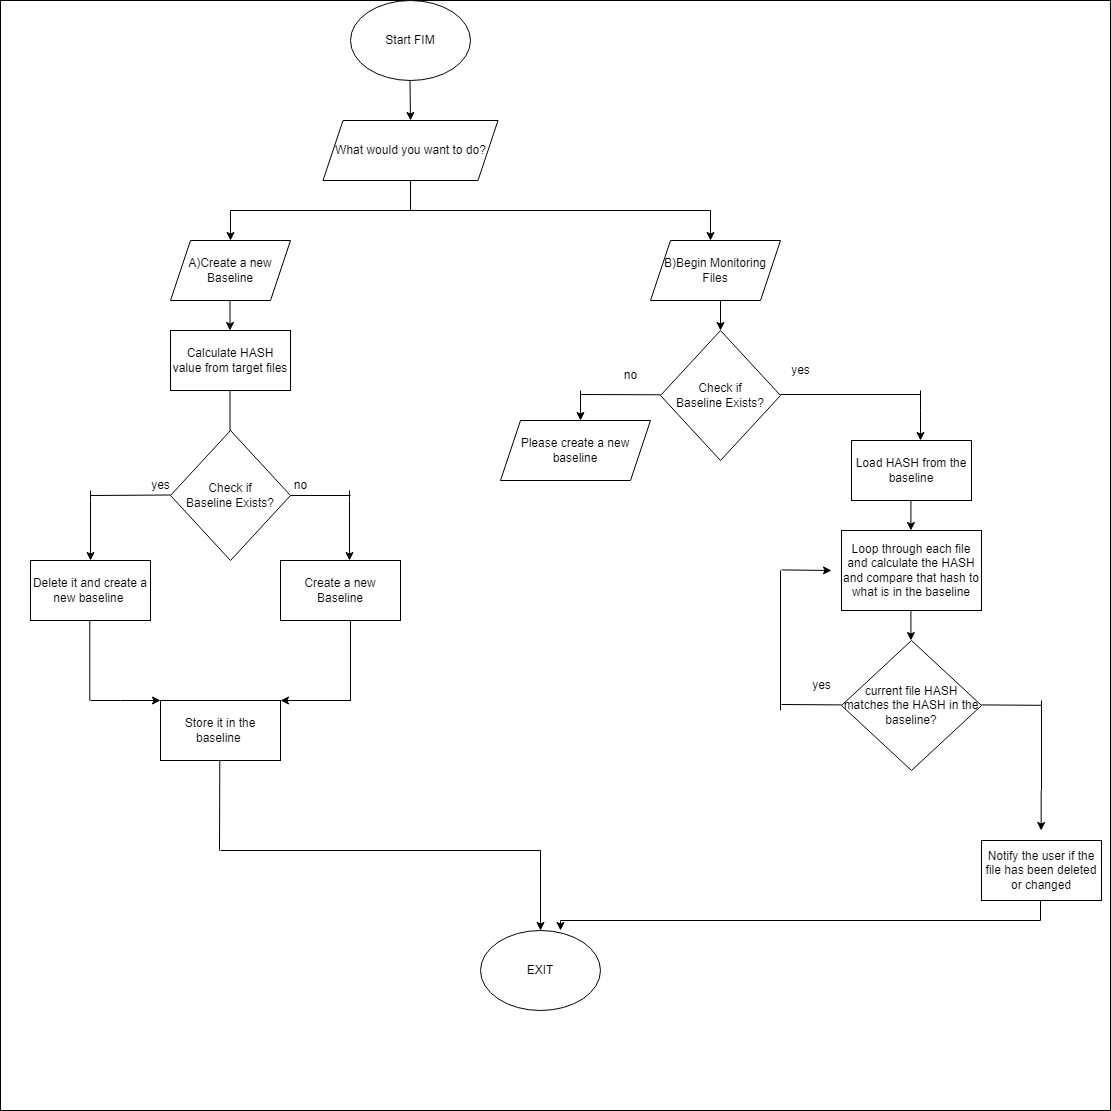

The diagram above was exported from draw.io. Its source (the exported page's mxGraphModel, read from the mxfile embedded in the PNG):
<mxGraphModel dx="2580" dy="1098" grid="1" gridSize="10" guides="1" tooltips="1" connect="1" arrows="1" fold="1" page="1" pageScale="1" pageWidth="850" pageHeight="1100" math="0" shadow="0">
  <root>
    <mxCell id="0" />
    <mxCell id="1" parent="0" />
    <mxCell id="Lfn0HJZ94lbqBIqsVE-S-17" value="" style="whiteSpace=wrap;html=1;aspect=fixed;" vertex="1" parent="1">
      <mxGeometry width="1110" height="1110" as="geometry" />
    </mxCell>
    <mxCell id="AG6QyKrqW_axTHtWe5UU-1" value="Start FIM" style="ellipse;whiteSpace=wrap;html=1;" parent="1" vertex="1">
      <mxGeometry x="350" width="120" height="80" as="geometry" />
    </mxCell>
    <mxCell id="AG6QyKrqW_axTHtWe5UU-2" value="" style="endArrow=classic;html=1;rounded=0;" parent="1" edge="1">
      <mxGeometry width="50" height="50" relative="1" as="geometry">
        <mxPoint x="409.5" y="80" as="sourcePoint" />
        <mxPoint x="410" y="120" as="targetPoint" />
      </mxGeometry>
    </mxCell>
    <mxCell id="AG6QyKrqW_axTHtWe5UU-6" value="" style="endArrow=none;html=1;rounded=0;entryX=0.5;entryY=1;entryDx=0;entryDy=0;" parent="1" edge="1">
      <mxGeometry width="50" height="50" relative="1" as="geometry">
        <mxPoint x="410" y="210" as="sourcePoint" />
        <mxPoint x="410" y="180" as="targetPoint" />
        <Array as="points">
          <mxPoint x="410" y="210" />
        </Array>
      </mxGeometry>
    </mxCell>
    <mxCell id="AG6QyKrqW_axTHtWe5UU-7" value="" style="endArrow=none;html=1;rounded=0;" parent="1" edge="1">
      <mxGeometry width="50" height="50" relative="1" as="geometry">
        <mxPoint x="230" y="210" as="sourcePoint" />
        <mxPoint x="410" y="210" as="targetPoint" />
      </mxGeometry>
    </mxCell>
    <mxCell id="AG6QyKrqW_axTHtWe5UU-9" value="" style="endArrow=classic;html=1;rounded=0;" parent="1" edge="1">
      <mxGeometry width="50" height="50" relative="1" as="geometry">
        <mxPoint x="230" y="210" as="sourcePoint" />
        <mxPoint x="230" y="240" as="targetPoint" />
      </mxGeometry>
    </mxCell>
    <mxCell id="AG6QyKrqW_axTHtWe5UU-12" value="" style="endArrow=none;html=1;rounded=0;" parent="1" edge="1">
      <mxGeometry width="50" height="50" relative="1" as="geometry">
        <mxPoint x="410" y="210" as="sourcePoint" />
        <mxPoint x="710" y="210" as="targetPoint" />
      </mxGeometry>
    </mxCell>
    <mxCell id="AG6QyKrqW_axTHtWe5UU-13" value="A)Create a new Baseline" style="shape=parallelogram;perimeter=parallelogramPerimeter;whiteSpace=wrap;html=1;fixedSize=1;" parent="1" vertex="1">
      <mxGeometry x="170" y="240" width="120" height="60" as="geometry" />
    </mxCell>
    <mxCell id="AG6QyKrqW_axTHtWe5UU-16" value="" style="endArrow=classic;html=1;rounded=0;" parent="1" edge="1">
      <mxGeometry width="50" height="50" relative="1" as="geometry">
        <mxPoint x="229.5" y="300" as="sourcePoint" />
        <mxPoint x="229.5" y="330" as="targetPoint" />
      </mxGeometry>
    </mxCell>
    <mxCell id="AG6QyKrqW_axTHtWe5UU-31" value="Calculate HASH value from target files" style="rounded=0;whiteSpace=wrap;html=1;" parent="1" vertex="1">
      <mxGeometry x="170" y="330" width="120" height="60" as="geometry" />
    </mxCell>
    <mxCell id="AG6QyKrqW_axTHtWe5UU-33" value="" style="endArrow=none;html=1;rounded=0;" parent="1" edge="1">
      <mxGeometry width="50" height="50" relative="1" as="geometry">
        <mxPoint x="229.5" y="450" as="sourcePoint" />
        <mxPoint x="229.5" y="390" as="targetPoint" />
      </mxGeometry>
    </mxCell>
    <mxCell id="AG6QyKrqW_axTHtWe5UU-39" value="" style="group" parent="1" vertex="1" connectable="0">
      <mxGeometry x="30" y="430" width="380" height="300" as="geometry" />
    </mxCell>
    <mxCell id="AG6QyKrqW_axTHtWe5UU-30" value="" style="group" parent="AG6QyKrqW_axTHtWe5UU-39" vertex="1" connectable="0">
      <mxGeometry width="370" height="190" as="geometry" />
    </mxCell>
    <mxCell id="AG6QyKrqW_axTHtWe5UU-22" value="" style="endArrow=classic;html=1;rounded=0;" parent="AG6QyKrqW_axTHtWe5UU-30" edge="1">
      <mxGeometry width="50" height="50" relative="1" as="geometry">
        <mxPoint x="60" y="60" as="sourcePoint" />
        <mxPoint x="60" y="130" as="targetPoint" />
        <Array as="points">
          <mxPoint x="60" y="70" />
        </Array>
      </mxGeometry>
    </mxCell>
    <mxCell id="AG6QyKrqW_axTHtWe5UU-15" value="Check if&lt;br&gt;Baseline Exists?" style="rhombus;whiteSpace=wrap;html=1;" parent="AG6QyKrqW_axTHtWe5UU-30" vertex="1">
      <mxGeometry x="140" width="120" height="130" as="geometry" />
    </mxCell>
    <mxCell id="AG6QyKrqW_axTHtWe5UU-19" value="" style="endArrow=none;html=1;rounded=0;" parent="AG6QyKrqW_axTHtWe5UU-30" edge="1">
      <mxGeometry width="50" height="50" relative="1" as="geometry">
        <mxPoint x="60" y="65" as="sourcePoint" />
        <mxPoint x="140" y="64.5" as="targetPoint" />
      </mxGeometry>
    </mxCell>
    <mxCell id="AG6QyKrqW_axTHtWe5UU-24" value="yes&lt;br&gt;" style="text;html=1;align=center;verticalAlign=middle;resizable=0;points=[];autosize=1;strokeColor=none;fillColor=none;" parent="AG6QyKrqW_axTHtWe5UU-30" vertex="1">
      <mxGeometry x="110" y="40" width="40" height="30" as="geometry" />
    </mxCell>
    <mxCell id="AG6QyKrqW_axTHtWe5UU-25" value="Delete it and create a new baseline&amp;nbsp;" style="rounded=0;whiteSpace=wrap;html=1;" parent="AG6QyKrqW_axTHtWe5UU-30" vertex="1">
      <mxGeometry y="130" width="120" height="60" as="geometry" />
    </mxCell>
    <mxCell id="AG6QyKrqW_axTHtWe5UU-26" value="" style="endArrow=none;html=1;rounded=0;" parent="AG6QyKrqW_axTHtWe5UU-30" edge="1">
      <mxGeometry width="50" height="50" relative="1" as="geometry">
        <mxPoint x="260" y="65" as="sourcePoint" />
        <mxPoint x="320" y="65" as="targetPoint" />
      </mxGeometry>
    </mxCell>
    <mxCell id="AG6QyKrqW_axTHtWe5UU-27" value="" style="endArrow=classic;html=1;rounded=0;" parent="AG6QyKrqW_axTHtWe5UU-30" edge="1">
      <mxGeometry width="50" height="50" relative="1" as="geometry">
        <mxPoint x="319" y="60" as="sourcePoint" />
        <mxPoint x="319" y="130" as="targetPoint" />
        <Array as="points">
          <mxPoint x="319" y="70" />
        </Array>
      </mxGeometry>
    </mxCell>
    <mxCell id="AG6QyKrqW_axTHtWe5UU-28" value="Create a new Baseline" style="rounded=0;whiteSpace=wrap;html=1;" parent="AG6QyKrqW_axTHtWe5UU-30" vertex="1">
      <mxGeometry x="250" y="130" width="120" height="60" as="geometry" />
    </mxCell>
    <mxCell id="AG6QyKrqW_axTHtWe5UU-29" value="no" style="text;html=1;align=center;verticalAlign=middle;resizable=0;points=[];autosize=1;strokeColor=none;fillColor=none;" parent="AG6QyKrqW_axTHtWe5UU-30" vertex="1">
      <mxGeometry x="250" y="40" width="40" height="30" as="geometry" />
    </mxCell>
    <mxCell id="Lfn0HJZ94lbqBIqsVE-S-4" value="" style="endArrow=none;html=1;rounded=0;" edge="1" parent="AG6QyKrqW_axTHtWe5UU-39">
      <mxGeometry width="50" height="50" relative="1" as="geometry">
        <mxPoint x="59.29000000000002" y="190" as="sourcePoint" />
        <mxPoint x="59.29000000000002" y="270" as="targetPoint" />
      </mxGeometry>
    </mxCell>
    <mxCell id="Lfn0HJZ94lbqBIqsVE-S-5" value="" style="endArrow=classic;html=1;rounded=0;entryX=0;entryY=0;entryDx=0;entryDy=0;" edge="1" parent="AG6QyKrqW_axTHtWe5UU-39" target="AG6QyKrqW_axTHtWe5UU-37">
      <mxGeometry width="50" height="50" relative="1" as="geometry">
        <mxPoint x="60" y="270" as="sourcePoint" />
        <mxPoint x="120" y="270" as="targetPoint" />
        <Array as="points">
          <mxPoint x="90" y="270" />
        </Array>
      </mxGeometry>
    </mxCell>
    <mxCell id="Lfn0HJZ94lbqBIqsVE-S-6" value="" style="endArrow=none;html=1;rounded=0;" edge="1" parent="AG6QyKrqW_axTHtWe5UU-39">
      <mxGeometry width="50" height="50" relative="1" as="geometry">
        <mxPoint x="320" y="190" as="sourcePoint" />
        <mxPoint x="320" y="270" as="targetPoint" />
      </mxGeometry>
    </mxCell>
    <mxCell id="Lfn0HJZ94lbqBIqsVE-S-7" value="" style="endArrow=classic;html=1;rounded=0;" edge="1" parent="AG6QyKrqW_axTHtWe5UU-39">
      <mxGeometry width="50" height="50" relative="1" as="geometry">
        <mxPoint x="290" y="270" as="sourcePoint" />
        <mxPoint x="250" y="270" as="targetPoint" />
        <Array as="points">
          <mxPoint x="320" y="270" />
        </Array>
      </mxGeometry>
    </mxCell>
    <mxCell id="AG6QyKrqW_axTHtWe5UU-56" value="" style="group" parent="1" vertex="1" connectable="0">
      <mxGeometry x="780" y="440" width="321" height="460" as="geometry" />
    </mxCell>
    <mxCell id="AG6QyKrqW_axTHtWe5UU-41" value="Load HASH from the baseline" style="rounded=0;whiteSpace=wrap;html=1;" parent="AG6QyKrqW_axTHtWe5UU-56" vertex="1">
      <mxGeometry x="71" width="120" height="60" as="geometry" />
    </mxCell>
    <mxCell id="AG6QyKrqW_axTHtWe5UU-43" value="" style="endArrow=classic;html=1;rounded=0;" parent="AG6QyKrqW_axTHtWe5UU-56" edge="1">
      <mxGeometry width="50" height="50" relative="1" as="geometry">
        <mxPoint x="130.40999999999997" y="60" as="sourcePoint" />
        <mxPoint x="130.40999999999997" y="90" as="targetPoint" />
      </mxGeometry>
    </mxCell>
    <mxCell id="AG6QyKrqW_axTHtWe5UU-44" value="Loop through each file and calculate the HASH and compare that hash to what is in the baseline&lt;br&gt;" style="rounded=0;whiteSpace=wrap;html=1;" parent="AG6QyKrqW_axTHtWe5UU-56" vertex="1">
      <mxGeometry x="61" y="90" width="140" height="80" as="geometry" />
    </mxCell>
    <mxCell id="AG6QyKrqW_axTHtWe5UU-45" value="" style="endArrow=classic;html=1;rounded=0;" parent="AG6QyKrqW_axTHtWe5UU-56" edge="1">
      <mxGeometry width="50" height="50" relative="1" as="geometry">
        <mxPoint x="130.40999999999997" y="170" as="sourcePoint" />
        <mxPoint x="130.40999999999997" y="200" as="targetPoint" />
      </mxGeometry>
    </mxCell>
    <mxCell id="AG6QyKrqW_axTHtWe5UU-46" value="current file HASH matches the HASH in the baseline?" style="rhombus;whiteSpace=wrap;html=1;" parent="AG6QyKrqW_axTHtWe5UU-56" vertex="1">
      <mxGeometry x="61" y="200" width="140" height="130" as="geometry" />
    </mxCell>
    <mxCell id="AG6QyKrqW_axTHtWe5UU-47" value="" style="endArrow=none;html=1;rounded=0;" parent="AG6QyKrqW_axTHtWe5UU-56" edge="1">
      <mxGeometry width="50" height="50" relative="1" as="geometry">
        <mxPoint x="1" y="264" as="sourcePoint" />
        <mxPoint x="61" y="264.40999999999997" as="targetPoint" />
      </mxGeometry>
    </mxCell>
    <mxCell id="AG6QyKrqW_axTHtWe5UU-48" value="yes" style="text;html=1;align=center;verticalAlign=middle;resizable=0;points=[];autosize=1;strokeColor=none;fillColor=none;" parent="AG6QyKrqW_axTHtWe5UU-56" vertex="1">
      <mxGeometry x="21" y="230" width="40" height="30" as="geometry" />
    </mxCell>
    <mxCell id="AG6QyKrqW_axTHtWe5UU-50" value="" style="endArrow=none;html=1;rounded=0;" parent="AG6QyKrqW_axTHtWe5UU-56" edge="1">
      <mxGeometry width="50" height="50" relative="1" as="geometry">
        <mxPoint y="270" as="sourcePoint" />
        <mxPoint y="130" as="targetPoint" />
      </mxGeometry>
    </mxCell>
    <mxCell id="AG6QyKrqW_axTHtWe5UU-51" value="" style="endArrow=classic;html=1;rounded=0;" parent="AG6QyKrqW_axTHtWe5UU-56" edge="1">
      <mxGeometry width="50" height="50" relative="1" as="geometry">
        <mxPoint x="1" y="129.41000000000003" as="sourcePoint" />
        <mxPoint x="51" y="130" as="targetPoint" />
      </mxGeometry>
    </mxCell>
    <mxCell id="AG6QyKrqW_axTHtWe5UU-52" value="" style="endArrow=none;html=1;rounded=0;" parent="AG6QyKrqW_axTHtWe5UU-56" edge="1">
      <mxGeometry width="50" height="50" relative="1" as="geometry">
        <mxPoint x="201" y="264.40999999999997" as="sourcePoint" />
        <mxPoint x="261" y="264.81999999999994" as="targetPoint" />
      </mxGeometry>
    </mxCell>
    <mxCell id="AG6QyKrqW_axTHtWe5UU-53" value="" style="endArrow=none;html=1;rounded=0;" parent="AG6QyKrqW_axTHtWe5UU-56" edge="1">
      <mxGeometry width="50" height="50" relative="1" as="geometry">
        <mxPoint x="261" y="350" as="sourcePoint" />
        <mxPoint x="261" y="260" as="targetPoint" />
      </mxGeometry>
    </mxCell>
    <mxCell id="AG6QyKrqW_axTHtWe5UU-54" value="Notify the user if the file has been deleted or changed" style="rounded=0;whiteSpace=wrap;html=1;" parent="AG6QyKrqW_axTHtWe5UU-56" vertex="1">
      <mxGeometry x="201" y="400" width="120" height="60" as="geometry" />
    </mxCell>
    <mxCell id="AG6QyKrqW_axTHtWe5UU-55" value="" style="endArrow=classic;html=1;rounded=0;" parent="AG6QyKrqW_axTHtWe5UU-56" edge="1">
      <mxGeometry width="50" height="50" relative="1" as="geometry">
        <mxPoint x="260.65999999999997" y="350" as="sourcePoint" />
        <mxPoint x="260.65999999999997" y="390" as="targetPoint" />
      </mxGeometry>
    </mxCell>
    <mxCell id="AG6QyKrqW_axTHtWe5UU-70" value="" style="group" parent="1" vertex="1" connectable="0">
      <mxGeometry x="650" y="210" width="130" height="120" as="geometry" />
    </mxCell>
    <mxCell id="AG6QyKrqW_axTHtWe5UU-10" value="" style="endArrow=classic;html=1;rounded=0;" parent="AG6QyKrqW_axTHtWe5UU-70" edge="1">
      <mxGeometry width="50" height="50" relative="1" as="geometry">
        <mxPoint x="60" as="sourcePoint" />
        <mxPoint x="60" y="30" as="targetPoint" />
      </mxGeometry>
    </mxCell>
    <mxCell id="AG6QyKrqW_axTHtWe5UU-14" value="B)Begin Monitoring Files" style="shape=parallelogram;perimeter=parallelogramPerimeter;whiteSpace=wrap;html=1;fixedSize=1;" parent="AG6QyKrqW_axTHtWe5UU-70" vertex="1">
      <mxGeometry y="30" width="130" height="60" as="geometry" />
    </mxCell>
    <mxCell id="AG6QyKrqW_axTHtWe5UU-17" value="" style="endArrow=classic;html=1;rounded=0;" parent="AG6QyKrqW_axTHtWe5UU-70" edge="1">
      <mxGeometry width="50" height="50" relative="1" as="geometry">
        <mxPoint x="70" y="90" as="sourcePoint" />
        <mxPoint x="70" y="120" as="targetPoint" />
      </mxGeometry>
    </mxCell>
    <mxCell id="AG6QyKrqW_axTHtWe5UU-71" value="" style="group" parent="1" vertex="1" connectable="0">
      <mxGeometry x="510" y="330" width="410" height="150" as="geometry" />
    </mxCell>
    <mxCell id="AG6QyKrqW_axTHtWe5UU-59" value="Check if&lt;br&gt;Baseline Exists?" style="rhombus;whiteSpace=wrap;html=1;" parent="AG6QyKrqW_axTHtWe5UU-71" vertex="1">
      <mxGeometry x="150" width="120" height="130" as="geometry" />
    </mxCell>
    <mxCell id="AG6QyKrqW_axTHtWe5UU-60" value="" style="endArrow=none;html=1;rounded=0;" parent="AG6QyKrqW_axTHtWe5UU-71" edge="1">
      <mxGeometry width="50" height="50" relative="1" as="geometry">
        <mxPoint x="270" y="64" as="sourcePoint" />
        <mxPoint x="410" y="64" as="targetPoint" />
      </mxGeometry>
    </mxCell>
    <mxCell id="AG6QyKrqW_axTHtWe5UU-61" value="yes" style="text;html=1;align=center;verticalAlign=middle;resizable=0;points=[];autosize=1;strokeColor=none;fillColor=none;" parent="AG6QyKrqW_axTHtWe5UU-71" vertex="1">
      <mxGeometry x="270" y="25" width="40" height="30" as="geometry" />
    </mxCell>
    <mxCell id="AG6QyKrqW_axTHtWe5UU-65" value="" style="endArrow=none;html=1;rounded=0;" parent="AG6QyKrqW_axTHtWe5UU-71" edge="1">
      <mxGeometry width="50" height="50" relative="1" as="geometry">
        <mxPoint x="70" y="64" as="sourcePoint" />
        <mxPoint x="150" y="64.29000000000002" as="targetPoint" />
      </mxGeometry>
    </mxCell>
    <mxCell id="AG6QyKrqW_axTHtWe5UU-66" value="no" style="text;html=1;align=center;verticalAlign=middle;resizable=0;points=[];autosize=1;strokeColor=none;fillColor=none;" parent="AG6QyKrqW_axTHtWe5UU-71" vertex="1">
      <mxGeometry x="100" y="30" width="40" height="30" as="geometry" />
    </mxCell>
    <mxCell id="AG6QyKrqW_axTHtWe5UU-69" value="" style="endArrow=classic;html=1;rounded=0;" parent="AG6QyKrqW_axTHtWe5UU-71" edge="1">
      <mxGeometry width="50" height="50" relative="1" as="geometry">
        <mxPoint x="70" y="60" as="sourcePoint" />
        <mxPoint x="70" y="90" as="targetPoint" />
      </mxGeometry>
    </mxCell>
    <mxCell id="AG6QyKrqW_axTHtWe5UU-72" value="" style="endArrow=classic;html=1;rounded=0;" parent="AG6QyKrqW_axTHtWe5UU-71" edge="1">
      <mxGeometry width="50" height="50" relative="1" as="geometry">
        <mxPoint x="410" y="60" as="sourcePoint" />
        <mxPoint x="410" y="110" as="targetPoint" />
        <Array as="points">
          <mxPoint x="410" y="80" />
        </Array>
      </mxGeometry>
    </mxCell>
    <mxCell id="AG6QyKrqW_axTHtWe5UU-76" value="Please create a new baseline" style="shape=parallelogram;perimeter=parallelogramPerimeter;whiteSpace=wrap;html=1;fixedSize=1;" parent="AG6QyKrqW_axTHtWe5UU-71" vertex="1">
      <mxGeometry x="-10" y="90" width="150" height="60" as="geometry" />
    </mxCell>
    <mxCell id="AG6QyKrqW_axTHtWe5UU-78" value="What would you want to do?" style="shape=parallelogram;perimeter=parallelogramPerimeter;whiteSpace=wrap;html=1;fixedSize=1;" parent="1" vertex="1">
      <mxGeometry x="322.5" y="120" width="175" height="60" as="geometry" />
    </mxCell>
    <mxCell id="AG6QyKrqW_axTHtWe5UU-37" value="Store it in the baseline&amp;nbsp;" style="rounded=0;whiteSpace=wrap;html=1;" parent="1" vertex="1">
      <mxGeometry x="160" y="700" width="120" height="60" as="geometry" />
    </mxCell>
    <mxCell id="Lfn0HJZ94lbqBIqsVE-S-8" value="EXIT" style="ellipse;whiteSpace=wrap;html=1;" vertex="1" parent="1">
      <mxGeometry x="480" y="930" width="120" height="80" as="geometry" />
    </mxCell>
    <mxCell id="Lfn0HJZ94lbqBIqsVE-S-10" value="" style="endArrow=none;html=1;rounded=0;" edge="1" parent="1">
      <mxGeometry width="50" height="50" relative="1" as="geometry">
        <mxPoint x="219" y="850" as="sourcePoint" />
        <mxPoint x="219.29000000000002" y="760" as="targetPoint" />
      </mxGeometry>
    </mxCell>
    <mxCell id="Lfn0HJZ94lbqBIqsVE-S-12" value="" style="endArrow=none;html=1;rounded=0;" edge="1" parent="1">
      <mxGeometry width="50" height="50" relative="1" as="geometry">
        <mxPoint x="220" y="850" as="sourcePoint" />
        <mxPoint x="540" y="850" as="targetPoint" />
      </mxGeometry>
    </mxCell>
    <mxCell id="Lfn0HJZ94lbqBIqsVE-S-13" value="" style="endArrow=classic;html=1;rounded=0;" edge="1" parent="1">
      <mxGeometry width="50" height="50" relative="1" as="geometry">
        <mxPoint x="540" y="850" as="sourcePoint" />
        <mxPoint x="540" y="930" as="targetPoint" />
        <Array as="points">
          <mxPoint x="540" y="870" />
        </Array>
      </mxGeometry>
    </mxCell>
    <mxCell id="Lfn0HJZ94lbqBIqsVE-S-14" value="" style="endArrow=none;html=1;rounded=0;" edge="1" parent="1">
      <mxGeometry width="50" height="50" relative="1" as="geometry">
        <mxPoint x="1040" y="920" as="sourcePoint" />
        <mxPoint x="1040" y="900" as="targetPoint" />
        <Array as="points" />
      </mxGeometry>
    </mxCell>
    <mxCell id="Lfn0HJZ94lbqBIqsVE-S-15" value="" style="endArrow=none;html=1;rounded=0;" edge="1" parent="1">
      <mxGeometry width="50" height="50" relative="1" as="geometry">
        <mxPoint x="560" y="920" as="sourcePoint" />
        <mxPoint x="1040" y="920" as="targetPoint" />
        <Array as="points" />
      </mxGeometry>
    </mxCell>
    <mxCell id="Lfn0HJZ94lbqBIqsVE-S-16" value="" style="endArrow=classic;html=1;rounded=0;" edge="1" parent="1">
      <mxGeometry width="50" height="50" relative="1" as="geometry">
        <mxPoint x="560" y="920" as="sourcePoint" />
        <mxPoint x="560" y="930" as="targetPoint" />
      </mxGeometry>
    </mxCell>
  </root>
</mxGraphModel>